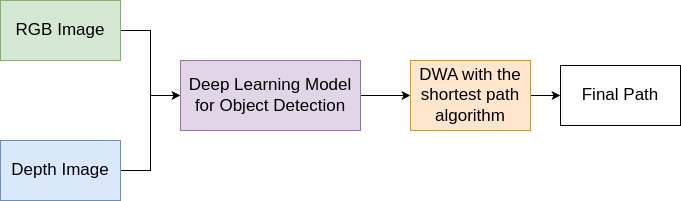

The diagram above was exported from draw.io. Its source (the exported page's mxGraphModel, read from the mxfile embedded in the PNG):
<mxGraphModel dx="1216" dy="818" grid="1" gridSize="10" guides="1" tooltips="1" connect="1" arrows="1" fold="1" page="1" pageScale="1" pageWidth="850" pageHeight="1100" math="0" shadow="0">
  <root>
    <mxCell id="0" />
    <mxCell id="1" parent="0" />
    <mxCell id="FAcZi72-e0VQWcLL917w-6" style="edgeStyle=orthogonalEdgeStyle;rounded=0;orthogonalLoop=1;jettySize=auto;html=1;exitX=1;exitY=0.5;exitDx=0;exitDy=0;entryX=0;entryY=0.5;entryDx=0;entryDy=0;" edge="1" parent="1" source="FAcZi72-e0VQWcLL917w-1" target="FAcZi72-e0VQWcLL917w-3">
      <mxGeometry relative="1" as="geometry" />
    </mxCell>
    <mxCell id="FAcZi72-e0VQWcLL917w-1" value="RGB Image" style="rounded=0;whiteSpace=wrap;html=1;fillColor=#d5e8d4;strokeColor=#82b366;" vertex="1" parent="1">
      <mxGeometry x="80" y="190" width="120" height="60" as="geometry" />
    </mxCell>
    <mxCell id="FAcZi72-e0VQWcLL917w-7" style="edgeStyle=orthogonalEdgeStyle;rounded=0;orthogonalLoop=1;jettySize=auto;html=1;exitX=1;exitY=0.5;exitDx=0;exitDy=0;entryX=0;entryY=0.5;entryDx=0;entryDy=0;" edge="1" parent="1" source="FAcZi72-e0VQWcLL917w-2" target="FAcZi72-e0VQWcLL917w-3">
      <mxGeometry relative="1" as="geometry" />
    </mxCell>
    <mxCell id="FAcZi72-e0VQWcLL917w-2" value="Depth Image" style="rounded=0;whiteSpace=wrap;html=1;fillColor=#dae8fc;strokeColor=#6c8ebf;" vertex="1" parent="1">
      <mxGeometry x="80" y="330" width="120" height="60" as="geometry" />
    </mxCell>
    <mxCell id="FAcZi72-e0VQWcLL917w-8" style="edgeStyle=orthogonalEdgeStyle;rounded=0;orthogonalLoop=1;jettySize=auto;html=1;exitX=1;exitY=0.5;exitDx=0;exitDy=0;entryX=0;entryY=0.5;entryDx=0;entryDy=0;" edge="1" parent="1" source="FAcZi72-e0VQWcLL917w-3" target="FAcZi72-e0VQWcLL917w-4">
      <mxGeometry relative="1" as="geometry" />
    </mxCell>
    <mxCell id="FAcZi72-e0VQWcLL917w-3" value="Deep Learning Model for Object Detection" style="rounded=0;whiteSpace=wrap;html=1;fillColor=#e1d5e7;strokeColor=#9673a6;" vertex="1" parent="1">
      <mxGeometry x="260" y="250" width="180" height="70" as="geometry" />
    </mxCell>
    <mxCell id="FAcZi72-e0VQWcLL917w-9" style="edgeStyle=orthogonalEdgeStyle;rounded=0;orthogonalLoop=1;jettySize=auto;html=1;exitX=1;exitY=0.5;exitDx=0;exitDy=0;entryX=0;entryY=0.5;entryDx=0;entryDy=0;" edge="1" parent="1" source="FAcZi72-e0VQWcLL917w-4" target="FAcZi72-e0VQWcLL917w-5">
      <mxGeometry relative="1" as="geometry" />
    </mxCell>
    <mxCell id="FAcZi72-e0VQWcLL917w-4" value="DWA with the shortest path algorithm" style="rounded=0;whiteSpace=wrap;html=1;fillColor=#ffe6cc;strokeColor=#d79b00;" vertex="1" parent="1">
      <mxGeometry x="490" y="250" width="120" height="70" as="geometry" />
    </mxCell>
    <mxCell id="FAcZi72-e0VQWcLL917w-5" value="Final Path" style="rounded=0;whiteSpace=wrap;html=1;" vertex="1" parent="1">
      <mxGeometry x="640" y="255" width="120" height="60" as="geometry" />
    </mxCell>
  </root>
</mxGraphModel>